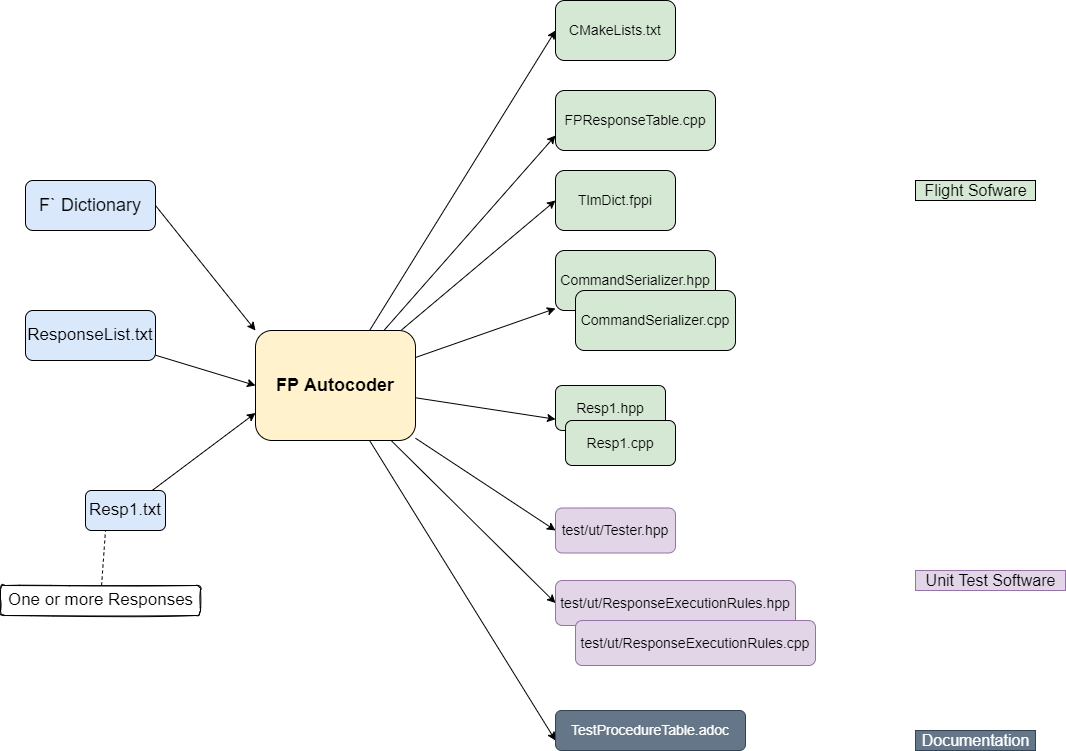

The diagram above was exported from draw.io. Its source (the exported page's mxGraphModel, read from the mxfile embedded in the PNG):
<mxGraphModel dx="1368" dy="879" grid="1" gridSize="10" guides="1" tooltips="1" connect="1" arrows="1" fold="1" page="0" pageScale="1" pageWidth="850" pageHeight="1100" math="0" shadow="0">
  <root>
    <mxCell id="0" />
    <mxCell id="1" parent="0" />
    <mxCell id="cLFI3z9kzXIXvv_BSC24-24" style="edgeStyle=none;rounded=0;orthogonalLoop=1;jettySize=auto;html=1;entryX=0;entryY=0.5;entryDx=0;entryDy=0;" edge="1" parent="1" source="cLFI3z9kzXIXvv_BSC24-2" target="cLFI3z9kzXIXvv_BSC24-13">
      <mxGeometry relative="1" as="geometry" />
    </mxCell>
    <mxCell id="cLFI3z9kzXIXvv_BSC24-25" style="edgeStyle=none;rounded=0;orthogonalLoop=1;jettySize=auto;html=1;entryX=0;entryY=0.5;entryDx=0;entryDy=0;" edge="1" parent="1" source="cLFI3z9kzXIXvv_BSC24-2" target="cLFI3z9kzXIXvv_BSC24-14">
      <mxGeometry relative="1" as="geometry" />
    </mxCell>
    <mxCell id="cLFI3z9kzXIXvv_BSC24-26" style="edgeStyle=none;rounded=0;orthogonalLoop=1;jettySize=auto;html=1;" edge="1" parent="1" source="cLFI3z9kzXIXvv_BSC24-2" target="cLFI3z9kzXIXvv_BSC24-15">
      <mxGeometry relative="1" as="geometry" />
    </mxCell>
    <mxCell id="cLFI3z9kzXIXvv_BSC24-27" style="edgeStyle=none;rounded=0;orthogonalLoop=1;jettySize=auto;html=1;entryX=0;entryY=0.75;entryDx=0;entryDy=0;" edge="1" parent="1" source="cLFI3z9kzXIXvv_BSC24-2" target="cLFI3z9kzXIXvv_BSC24-17">
      <mxGeometry relative="1" as="geometry" />
    </mxCell>
    <mxCell id="cLFI3z9kzXIXvv_BSC24-28" style="edgeStyle=none;rounded=0;orthogonalLoop=1;jettySize=auto;html=1;entryX=0;entryY=0.5;entryDx=0;entryDy=0;" edge="1" parent="1" source="cLFI3z9kzXIXvv_BSC24-2" target="cLFI3z9kzXIXvv_BSC24-19">
      <mxGeometry relative="1" as="geometry" />
    </mxCell>
    <mxCell id="cLFI3z9kzXIXvv_BSC24-29" style="edgeStyle=none;rounded=0;orthogonalLoop=1;jettySize=auto;html=1;entryX=0;entryY=0.5;entryDx=0;entryDy=0;" edge="1" parent="1" source="cLFI3z9kzXIXvv_BSC24-2" target="cLFI3z9kzXIXvv_BSC24-20">
      <mxGeometry relative="1" as="geometry" />
    </mxCell>
    <mxCell id="cLFI3z9kzXIXvv_BSC24-31" style="edgeStyle=none;rounded=0;orthogonalLoop=1;jettySize=auto;html=1;entryX=0;entryY=0.75;entryDx=0;entryDy=0;" edge="1" parent="1" source="cLFI3z9kzXIXvv_BSC24-2" target="cLFI3z9kzXIXvv_BSC24-23">
      <mxGeometry relative="1" as="geometry" />
    </mxCell>
    <mxCell id="cLFI3z9kzXIXvv_BSC24-38" style="edgeStyle=none;rounded=0;orthogonalLoop=1;jettySize=auto;html=1;entryX=0;entryY=0.75;entryDx=0;entryDy=0;fontSize=14;endArrow=classic;endFill=1;startArrow=none;startFill=0;" edge="1" parent="1" source="cLFI3z9kzXIXvv_BSC24-2" target="cLFI3z9kzXIXvv_BSC24-37">
      <mxGeometry relative="1" as="geometry" />
    </mxCell>
    <mxCell id="cLFI3z9kzXIXvv_BSC24-2" value="&lt;b&gt;&lt;font style=&quot;font-size: 18px&quot;&gt;FP Autocoder&lt;/font&gt;&lt;/b&gt;" style="rounded=1;whiteSpace=wrap;html=1;fillColor=#fff2cc;strokeColor=#000000;" vertex="1" parent="1">
      <mxGeometry x="260" y="700" width="160" height="110" as="geometry" />
    </mxCell>
    <mxCell id="cLFI3z9kzXIXvv_BSC24-11" style="edgeStyle=none;rounded=0;orthogonalLoop=1;jettySize=auto;html=1;entryX=0;entryY=0.75;entryDx=0;entryDy=0;" edge="1" parent="1" source="cLFI3z9kzXIXvv_BSC24-3" target="cLFI3z9kzXIXvv_BSC24-2">
      <mxGeometry relative="1" as="geometry" />
    </mxCell>
    <mxCell id="cLFI3z9kzXIXvv_BSC24-3" value="Resp1.txt" style="rounded=1;whiteSpace=wrap;html=1;fillColor=#dae8fc;strokeColor=#000000;fontSize=17;" vertex="1" parent="1">
      <mxGeometry x="90" y="860" width="80" height="40" as="geometry" />
    </mxCell>
    <mxCell id="cLFI3z9kzXIXvv_BSC24-10" style="edgeStyle=none;rounded=0;orthogonalLoop=1;jettySize=auto;html=1;entryX=0;entryY=0.5;entryDx=0;entryDy=0;" edge="1" parent="1" source="cLFI3z9kzXIXvv_BSC24-4" target="cLFI3z9kzXIXvv_BSC24-2">
      <mxGeometry relative="1" as="geometry" />
    </mxCell>
    <mxCell id="cLFI3z9kzXIXvv_BSC24-4" value="ResponseList.txt" style="rounded=1;whiteSpace=wrap;html=1;fillColor=#dae8fc;strokeColor=#000000;fontSize=17;" vertex="1" parent="1">
      <mxGeometry x="30" y="680" width="130" height="50" as="geometry" />
    </mxCell>
    <mxCell id="cLFI3z9kzXIXvv_BSC24-8" style="edgeStyle=none;rounded=0;orthogonalLoop=1;jettySize=auto;html=1;exitX=1;exitY=0.5;exitDx=0;exitDy=0;entryX=0;entryY=0;entryDx=0;entryDy=0;" edge="1" parent="1" source="cLFI3z9kzXIXvv_BSC24-6" target="cLFI3z9kzXIXvv_BSC24-2">
      <mxGeometry relative="1" as="geometry" />
    </mxCell>
    <mxCell id="cLFI3z9kzXIXvv_BSC24-6" value="F` Dictionary" style="rounded=1;whiteSpace=wrap;html=1;fillColor=#dae8fc;strokeColor=#000000;fontSize=18;" vertex="1" parent="1">
      <mxGeometry x="30" y="550" width="130" height="50" as="geometry" />
    </mxCell>
    <mxCell id="cLFI3z9kzXIXvv_BSC24-13" value="CMakeLists.txt" style="rounded=1;whiteSpace=wrap;html=1;fillColor=#d5e8d4;strokeColor=#000000;fontSize=14;" vertex="1" parent="1">
      <mxGeometry x="560" y="370" width="120" height="60" as="geometry" />
    </mxCell>
    <mxCell id="cLFI3z9kzXIXvv_BSC24-14" value="TlmDict.fppi" style="rounded=1;whiteSpace=wrap;html=1;fillColor=#d5e8d4;strokeColor=#000000;fontSize=14;" vertex="1" parent="1">
      <mxGeometry x="560" y="540" width="120" height="60" as="geometry" />
    </mxCell>
    <mxCell id="cLFI3z9kzXIXvv_BSC24-15" value="CommandSerializer.hpp" style="rounded=1;whiteSpace=wrap;html=1;fillColor=#d5e8d4;strokeColor=#000000;fontSize=14;" vertex="1" parent="1">
      <mxGeometry x="560" y="620" width="160" height="60" as="geometry" />
    </mxCell>
    <mxCell id="cLFI3z9kzXIXvv_BSC24-16" value="CommandSerializer.cpp" style="rounded=1;whiteSpace=wrap;html=1;align=center;fillColor=#d5e8d4;strokeColor=#000000;fontSize=14;" vertex="1" parent="1">
      <mxGeometry x="580" y="660" width="160" height="60" as="geometry" />
    </mxCell>
    <mxCell id="cLFI3z9kzXIXvv_BSC24-17" value="Resp1.hpp" style="rounded=1;whiteSpace=wrap;html=1;fillColor=#d5e8d4;strokeColor=#000000;fontSize=14;" vertex="1" parent="1">
      <mxGeometry x="560" y="755" width="110" height="45" as="geometry" />
    </mxCell>
    <mxCell id="cLFI3z9kzXIXvv_BSC24-18" value="Resp1.cpp" style="rounded=1;whiteSpace=wrap;html=1;fillColor=#d5e8d4;strokeColor=#000000;fontSize=14;" vertex="1" parent="1">
      <mxGeometry x="570" y="790" width="110" height="45" as="geometry" />
    </mxCell>
    <mxCell id="cLFI3z9kzXIXvv_BSC24-19" value="test/ut/Tester.hpp" style="rounded=1;whiteSpace=wrap;html=1;fillColor=#e1d5e7;strokeColor=#9673a6;fontSize=14;" vertex="1" parent="1">
      <mxGeometry x="560" y="877.5" width="120" height="45" as="geometry" />
    </mxCell>
    <mxCell id="cLFI3z9kzXIXvv_BSC24-20" value="test/ut/ResponseExecutionRules.hpp" style="rounded=1;whiteSpace=wrap;html=1;fillColor=#e1d5e7;strokeColor=#9673a6;fontSize=14;" vertex="1" parent="1">
      <mxGeometry x="560" y="950" width="240" height="45" as="geometry" />
    </mxCell>
    <mxCell id="cLFI3z9kzXIXvv_BSC24-21" value="test/ut/ResponseExecutionRules.cpp" style="rounded=1;whiteSpace=wrap;html=1;fillColor=#e1d5e7;strokeColor=#9673a6;fontSize=14;" vertex="1" parent="1">
      <mxGeometry x="580" y="990" width="240" height="45" as="geometry" />
    </mxCell>
    <mxCell id="cLFI3z9kzXIXvv_BSC24-23" value="TestProcedureTable.adoc" style="rounded=1;whiteSpace=wrap;html=1;fillColor=#647687;strokeColor=#314354;fontColor=#ffffff;fontSize=14;" vertex="1" parent="1">
      <mxGeometry x="560" y="1080" width="190" height="40" as="geometry" />
    </mxCell>
    <mxCell id="cLFI3z9kzXIXvv_BSC24-33" style="edgeStyle=none;rounded=0;orthogonalLoop=1;jettySize=auto;html=1;entryX=0.25;entryY=1;entryDx=0;entryDy=0;fontSize=14;endArrow=none;endFill=0;dashed=1;" edge="1" parent="1" source="cLFI3z9kzXIXvv_BSC24-32" target="cLFI3z9kzXIXvv_BSC24-3">
      <mxGeometry relative="1" as="geometry" />
    </mxCell>
    <mxCell id="cLFI3z9kzXIXvv_BSC24-32" value="One or more Responses" style="text;html=1;resizable=0;autosize=1;align=center;verticalAlign=middle;points=[];fillColor=none;strokeColor=default;rounded=1;fontSize=17;shadow=0;sketch=1;glass=0;strokeWidth=1;" vertex="1" parent="1">
      <mxGeometry x="5" y="955" width="200" height="30" as="geometry" />
    </mxCell>
    <mxCell id="cLFI3z9kzXIXvv_BSC24-34" value="&lt;font style=&quot;font-size: 16px;&quot;&gt;Flight Sofware&lt;/font&gt;" style="text;html=1;resizable=0;autosize=1;align=center;verticalAlign=middle;points=[];rounded=0;fontSize=16;shadow=0;sketch=0;glass=0;strokeWidth=1;fillColor=#d5e8d4;strokeColor=#000000;" vertex="1" parent="1">
      <mxGeometry x="920" y="550" width="120" height="20" as="geometry" />
    </mxCell>
    <mxCell id="cLFI3z9kzXIXvv_BSC24-37" value="FPResponseTable.cpp" style="rounded=1;whiteSpace=wrap;html=1;align=center;fillColor=#d5e8d4;strokeColor=#000000;fontSize=14;" vertex="1" parent="1">
      <mxGeometry x="560" y="460" width="160" height="60" as="geometry" />
    </mxCell>
    <mxCell id="cLFI3z9kzXIXvv_BSC24-39" value="&lt;font style=&quot;font-size: 16px;&quot;&gt;Unit Test Software&lt;/font&gt;" style="text;html=1;resizable=0;autosize=1;align=center;verticalAlign=middle;points=[];rounded=0;fontSize=16;shadow=0;sketch=0;glass=0;strokeWidth=1;fillColor=#e1d5e7;strokeColor=#9673a6;" vertex="1" parent="1">
      <mxGeometry x="920" y="940" width="150" height="20" as="geometry" />
    </mxCell>
    <mxCell id="cLFI3z9kzXIXvv_BSC24-40" value="&lt;font style=&quot;font-size: 16px;&quot;&gt;Documentation&lt;/font&gt;" style="text;html=1;resizable=0;autosize=1;align=center;verticalAlign=middle;points=[];rounded=0;fontSize=16;shadow=0;sketch=0;glass=0;strokeWidth=1;fillColor=#647687;strokeColor=#314354;fontColor=#ffffff;" vertex="1" parent="1">
      <mxGeometry x="920" y="1100" width="120" height="20" as="geometry" />
    </mxCell>
  </root>
</mxGraphModel>